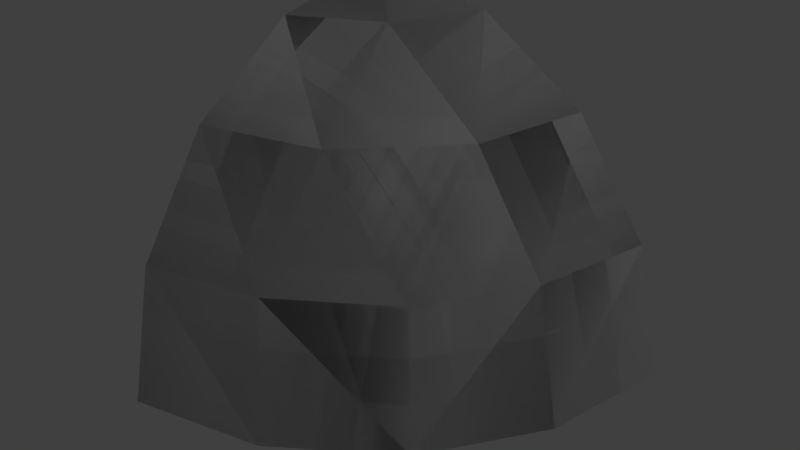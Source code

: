 # Source: Light_Corner_Round.blend  (saved by Blender 2.79.0; exported with 4.5.12 LTS)
import bpy
from mathutils import Matrix  # noqa: F401  (used for matrix-valued properties, if any)

bpy.ops.wm.read_factory_settings(use_empty=True)
scene = bpy.context.scene
scene.name = 'Scene'

# ---- collections
col_collection_1 = bpy.data.collections.new('Collection 1'); scene.collection.children.link(col_collection_1)

# ---- materials (node trees are filled in below, after node groups)
mat_rc_tetra_round_001 = bpy.data.materials.new('RC_Tetra_Round.001')
mat_rc_tetra_round_001.alpha_threshold = 0.0
mat_rc_tetra_round_001.use_transparent_shadow = False
mat_rc_tetra_round_001.roughness = 0.5
mat_rc_tetra_round = bpy.data.materials.new('RC_Tetra_Round')
mat_rc_tetra_round.alpha_threshold = 0.0
mat_rc_tetra_round.use_transparent_shadow = False
mat_rc_tetra_round.roughness = 0.5

# ---- material node trees

# ---- world
world_world = bpy.data.worlds.new('World'); scene.world = world_world
world_world.color = (0.05088, 0.05088, 0.05088)
world_world.use_sun_shadow = False
world_world.sun_shadow_jitter_overblur = 0.0
world_world.cycles.sampling_method = 'MANUAL'

# ---- lights
light_lamp = bpy.data.lights.new('Lamp', 'POINT')
light_lamp.transmission_factor = 0.0
light_lamp.cutoff_distance = 30.0
light_lamp.energy = 100.0
light_lamp.shadow_buffer_clip_start = 1.001
light_lamp.shadow_soft_size = 0.1
light_lamp.shadow_maximum_resolution = 0.006
light_lamp.use_absolute_resolution = True

# ---- meshes
me_rc_tetra_round_001 = bpy.data.meshes.new('RC_Tetra_Round.001')
me_rc_tetra_round_001.from_pydata([(0.4253, -0.5, -0.1173), (0.5014, -0.5, -0.5), (0.4253, -0.1173, -0.5), (0.3366, -0.1173, -0.1467), (0.2086, -0.5, 0.2071), (0.2086, 0.2071, -0.5), (0.1467, -0.1173, 0.146), (-0.1625, -0.1173, 0.3466), (0.1269, 0.2071, -0.1523), (-0.1475, 0.2071, 0.1221), (-0.5, 0.2071, 0.2064), (-0.1159, 0.4239, -0.5), (-0.2427, 0.4239, -0.2434), (-0.5, 0.4239, -0.118), (-0.5, 0.5, -0.5), (-0.5, -0.1173, 0.4232), (-0.1159, -0.5, 0.4239), (-0.5, -0.5, 0.4993), (0.5014, -0.5, -0.5), (-0.5, -0.5, -0.5), (0.4253, -0.1173, -0.5), (0.2086, 0.2071, -0.5), (-0.1159, 0.4239, -0.5), (-0.5, 0.5, -0.5), (-0.5, 0.4239, -0.118), (-0.5, 0.5, -0.5), (-0.5, -0.5, -0.5), (-0.5, 0.2071, 0.2064), (-0.5, -0.1173, 0.4232), (-0.5, -0.5, 0.4993), (-0.5, -0.5, 0.4993), (-0.5, -0.5, -0.5), (0.5014, -0.5, -0.5), (0.4253, -0.5, -0.1173), (0.2086, -0.5, 0.2071), (-0.1159, -0.5, 0.4239)], [], [(0, 1, 2), (0, 2, 3), (4, 0, 3), (3, 2, 5), (4, 3, 6), (4, 6, 7), (6, 3, 8), (3, 5, 8), (6, 8, 9), (7, 6, 9), (7, 9, 10), (8, 5, 11), (9, 8, 12), (8, 11, 12), (9, 12, 13), (10, 9, 13), (12, 11, 14), (13, 12, 14), (15, 7, 10), (16, 7, 15), (16, 4, 7), (17, 16, 15), (18, 19, 20), (19, 21, 20), (19, 22, 21), (19, 23, 22), (24, 25, 26), (27, 24, 26), (28, 27, 26), (29, 28, 26), (30, 31, 32), (32, 33, 30), (33, 34, 30), (34, 35, 30)])
me_rc_tetra_round_001.polygons.foreach_set('use_smooth', [True] * 34)
_k = set([(0, 1), (0, 4), (1, 2), (2, 5), (4, 16), (5, 11), (10, 13), (10, 15), (11, 14), (13, 14), (15, 17), (16, 17), (18, 19), (18, 20), (19, 23), (20, 21), (21, 22), (22, 23), (24, 25), (24, 27), (25, 26), (26, 29), (27, 28), (28, 29), (30, 31), (30, 35), (31, 32), (32, 33), (33, 34), (34, 35)])
me_rc_tetra_round_001.attributes.new('sharp_edge', 'BOOLEAN', 'EDGE').data.foreach_set('value', [ (min(e.vertices), max(e.vertices)) in _k for e in me_rc_tetra_round_001.edges])
_uv = me_rc_tetra_round_001.uv_layers.new(name='UVMap')
_uv.uv.foreach_set('vector', [0.4161, 0.7806, 0.4511, 0.8152, 0.4065, 0.8575, 0.4161, 0.7806, 0.4065, 0.8575, 0.3675, 0.818, 0.3555, 0.7377, 0.4161, 0.7806, 0.3675, 0.818, 0.3675, 0.818, 0.4065, 0.8575, 0.3561, 0.8928, 0.3555, 0.7377, 0.3675, 0.818, 0.3264, 0.7882, 0.3555, 0.7377, 0.3264, 0.7882, 0.2774, 0.7665, 0.3264, 0.7882, 0.3675, 0.818, 0.3225, 0.8511, 0.3675, 0.818, 0.3561, 0.8928, 0.3225, 0.8511, 0.3264, 0.7882, 0.3225, 0.8511, 0.2747, 0.8236, 0.2774, 0.7665, 0.3264, 0.7882, 0.2747, 0.8236, 0.2774, 0.7665, 0.2747, 0.8236, 0.221, 0.8152, 0.3225, 0.8511, 0.3561, 0.8928, 0.3003, 0.9192, 0.2747, 0.8236, 0.3225, 0.8511, 0.2693, 0.8874, 0.3225, 0.8511, 0.3003, 0.9192, 0.2693, 0.8874, 0.2747, 0.8236, 0.2693, 0.8874, 0.2262, 0.8766, 0.221, 0.8152, 0.2747, 0.8236, 0.2262, 0.8766, 0.2693, 0.8874, 0.3003, 0.9192, 0.2404, 0.9373, 0.2262, 0.8766, 0.2693, 0.8874, 0.2404, 0.9373, 0.2263, 0.7538, 0.2774, 0.7665, 0.221, 0.8152, 0.2881, 0.7069, 0.2774, 0.7665, 0.2263, 0.7538, 0.2881, 0.7069, 0.3555, 0.7377, 0.2774, 0.7665, 0.2405, 0.694, 0.2881, 0.7069, 0.2263, 0.7538, 0.9862, 0.6347, 0.9862, 0.7923, 0.9257, 0.6467, 0.9862, 0.7923, 0.8747, 0.6808, 0.9257, 0.6467, 0.9862, 0.7923, 0.8405, 0.7319, 0.8747, 0.6808, 0.9862, 0.7923, 0.8285, 0.7923, 0.8405, 0.7319, 0.9257, 0.6467, 0.9862, 0.6347, 0.9862, 0.7923, 0.8747, 0.6808, 0.9257, 0.6467, 0.9862, 0.7923, 0.8405, 0.7319, 0.8747, 0.6808, 0.9862, 0.7923, 0.8285, 0.7923, 0.8405, 0.7319, 0.9862, 0.7923, 0.9862, 0.6347, 0.9862, 0.7923, 0.8285, 0.7923, 0.8285, 0.7923, 0.8375, 0.7439, 0.9862, 0.6347, 0.8375, 0.7439, 0.8761, 0.6822, 0.9862, 0.6347, 0.8761, 0.6822, 0.9375, 0.6423, 0.9862, 0.6347])
me_rc_tetra_round_001.materials.append(mat_rc_tetra_round_001)
me_rc_tetra_round_001.use_remesh_preserve_volume = False
me_rc_tetra_round_001.use_remesh_preserve_attributes = False
me_rc_tetra_round_001.use_mirror_vertex_groups = False
me_rc_tetra_round_001.update()
me_rc_tetra_round_001.normals_split_custom_set([tuple(v) for v in zip(*[iter([0.9274, 0.2193, 0.3031, 0.9685, 0.1927, 0.1579, 0.8984, 0.3868, 0.208, 0.9274, 0.2193, 0.3031, 0.8984, 0.3868, 0.208, 0.8529, 0.3834, 0.3543, 0.7945, 0.2186, 0.5665, 0.9274, 0.2193, 0.3031, 0.8529, 0.3834, 0.3543, 0.8529, 0.3834, 0.3543, 0.8984, 0.3868, 0.208, 0.7135, 0.6795, 0.1708, 0.7945, 0.2186, 0.5665, 0.8529, 0.3834, 0.3543, 0.6499, 0.3838, 0.6559, 0.7945, 0.2186, 0.5665, 0.6499, 0.3838, 0.6559, 0.3481, 0.3852, 0.8547, 0.6499, 0.3838, 0.6559, 0.8529, 0.3834, 0.3543, 0.6285, 0.6934, 0.3525, 0.8529, 0.3834, 0.3543, 0.7135, 0.6795, 0.1708, 0.6285, 0.6934, 0.3525, 0.6499, 0.3838, 0.6559, 0.6285, 0.6934, 0.3525, 0.3557, 0.6944, 0.6256, 0.3481, 0.3852, 0.8547, 0.6499, 0.3838, 0.6559, 0.3557, 0.6944, 0.6256, 0.3481, 0.3852, 0.8547, 0.3557, 0.6944, 0.6256, 0.1669, 0.6853, 0.7089, 0.6285, 0.6934, 0.3525, 0.7135, 0.6795, 0.1708, 0.4082, 0.8994, 0.1563, 0.3557, 0.6944, 0.6256, 0.6285, 0.6934, 0.3525, 0.2864, 0.9139, 0.2877, 0.6285, 0.6934, 0.3525, 0.4082, 0.8994, 0.1563, 0.2864, 0.9139, 0.2877, 0.3557, 0.6944, 0.6256, 0.2864, 0.9139, 0.2877, 0.1558, 0.8987, 0.4101, 0.1669, 0.6853, 0.7089, 0.3557, 0.6944, 0.6256, 0.1558, 0.8987, 0.4101, 0.2864, 0.9139, 0.2877, 0.4082, 0.8994, 0.1563, 0.1445, 0.9788, 0.1452, 0.1558, 0.8987, 0.4101, 0.2864, 0.9139, 0.2877, 0.1445, 0.9788, 0.1452, 0.191, 0.3833, 0.9037, 0.3481, 0.3852, 0.8547, 0.1669, 0.6853, 0.7089, 0.3009, 0.2125, 0.9297, 0.3481, 0.3852, 0.8547, 0.191, 0.3833, 0.9037, 0.3009, 0.2125, 0.9297, 0.7945, 0.2186, 0.5665, 0.3481, 0.3852, 0.8547, 0.1535, 0.1928, 0.9692, 0.3009, 0.2125, 0.9297, 0.191, 0.3833, 0.9037, 0.0, 0.0, -1.0, 9.719e-09, 0.0, -1.0, 0.0, 0.0, -1.0, 9.719e-09, 0.0, -1.0, 1.944e-08, 0.0, -1.0, 0.0, 0.0, -1.0, 9.719e-09, 0.0, -1.0, 1.948e-08, 0.0, -1.0, 1.944e-08, 0.0, -1.0, 9.719e-09, 0.0, -1.0, 0.0, 0.0, -1.0, 1.948e-08, 0.0, -1.0, -1.0, 0.0, 0.0, -1.0, 0.0, 0.0, -1.0, 0.0, 0.0, -1.0, 0.0, 0.0, -1.0, 0.0, 0.0, -1.0, 0.0, 0.0, -1.0, 0.0, 0.0, -1.0, 0.0, 0.0, -1.0, 0.0, 0.0, -1.0, 0.0, 0.0, -1.0, 0.0, 0.0, -1.0, 0.0, 0.0, 5.925e-08, -1.0, -1.136e-07, 0.0, -1.0, 0.0, -8.325e-08, -1.0, -8.331e-08, -8.325e-08, -1.0, -8.331e-08, -4.044e-08, -1.0, 3.893e-08, 5.925e-08, -1.0, -1.136e-07, -4.044e-08, -1.0, 3.893e-08, 7.946e-07, -1.0, 1.183e-06, 5.925e-08, -1.0, -1.136e-07, 7.946e-07, -1.0, 1.183e-06, -2.675e-07, -1.0, -2.027e-06, 5.925e-08, -1.0, -1.136e-07])] * 3)])
me_rc_tetra_round = bpy.data.meshes.new('RC_Tetra_Round')
me_rc_tetra_round.from_pydata([(0.4253, -0.5, -0.1173), (0.5014, -0.5, -0.5), (0.4253, -0.1173, -0.5), (0.3366, -0.1173, -0.1467), (0.2086, -0.5, 0.2071), (0.2086, 0.2071, -0.5), (0.1467, -0.1173, 0.146), (-0.1625, -0.1173, 0.3466), (0.1269, 0.2071, -0.1523), (-0.1475, 0.2071, 0.1221), (-0.5, 0.2071, 0.2064), (-0.1159, 0.4239, -0.5), (-0.2427, 0.4239, -0.2434), (-0.5, 0.4239, -0.118), (-0.5, 0.5, -0.5), (-0.5, -0.1173, 0.4232), (-0.1159, -0.5, 0.4239), (-0.5, -0.5, 0.4993), (0.5014, -0.5, -0.5), (-0.5, -0.5, -0.5), (0.4253, -0.1173, -0.5), (0.2086, 0.2071, -0.5), (-0.1159, 0.4239, -0.5), (-0.5, 0.5, -0.5), (-0.5, 0.4239, -0.118), (-0.5, 0.5, -0.5), (-0.5, -0.5, -0.5), (-0.5, 0.2071, 0.2064), (-0.5, -0.1173, 0.4232), (-0.5, -0.5, 0.4993), (-0.5, -0.5, 0.4993), (-0.5, -0.5, -0.5), (0.5014, -0.5, -0.5), (0.4253, -0.5, -0.1173), (0.2086, -0.5, 0.2071), (-0.1159, -0.5, 0.4239)], [], [(0, 1, 2), (0, 2, 3), (4, 0, 3), (3, 2, 5), (4, 3, 6), (4, 6, 7), (6, 3, 8), (3, 5, 8), (6, 8, 9), (7, 6, 9), (7, 9, 10), (8, 5, 11), (9, 8, 12), (8, 11, 12), (9, 12, 13), (10, 9, 13), (12, 11, 14), (13, 12, 14), (15, 7, 10), (16, 7, 15), (16, 4, 7), (17, 16, 15), (18, 19, 20), (19, 21, 20), (19, 22, 21), (19, 23, 22), (24, 25, 26), (27, 24, 26), (28, 27, 26), (29, 28, 26), (30, 31, 32), (32, 33, 30), (33, 34, 30), (34, 35, 30)])
me_rc_tetra_round.polygons.foreach_set('use_smooth', [True] * 34)
_k = set([(0, 1), (0, 4), (1, 2), (2, 5), (4, 16), (5, 11), (10, 13), (10, 15), (11, 14), (13, 14), (15, 17), (16, 17), (18, 19), (18, 20), (19, 23), (20, 21), (21, 22), (22, 23), (24, 25), (24, 27), (25, 26), (26, 29), (27, 28), (28, 29), (30, 31), (30, 35), (31, 32), (32, 33), (33, 34), (34, 35)])
me_rc_tetra_round.attributes.new('sharp_edge', 'BOOLEAN', 'EDGE').data.foreach_set('value', [ (min(e.vertices), max(e.vertices)) in _k for e in me_rc_tetra_round.edges])
_uv = me_rc_tetra_round.uv_layers.new(name='UVMap')
_uv.uv.foreach_set('vector', [0.4161, 0.7806, 0.4511, 0.8152, 0.4065, 0.8575, 0.4161, 0.7806, 0.4065, 0.8575, 0.3675, 0.818, 0.3555, 0.7377, 0.4161, 0.7806, 0.3675, 0.818, 0.3675, 0.818, 0.4065, 0.8575, 0.3561, 0.8928, 0.3555, 0.7377, 0.3675, 0.818, 0.3264, 0.7882, 0.3555, 0.7377, 0.3264, 0.7882, 0.2774, 0.7665, 0.3264, 0.7882, 0.3675, 0.818, 0.3225, 0.8511, 0.3675, 0.818, 0.3561, 0.8928, 0.3225, 0.8511, 0.3264, 0.7882, 0.3225, 0.8511, 0.2747, 0.8236, 0.2774, 0.7665, 0.3264, 0.7882, 0.2747, 0.8236, 0.2774, 0.7665, 0.2747, 0.8236, 0.221, 0.8152, 0.3225, 0.8511, 0.3561, 0.8928, 0.3003, 0.9192, 0.2747, 0.8236, 0.3225, 0.8511, 0.2693, 0.8874, 0.3225, 0.8511, 0.3003, 0.9192, 0.2693, 0.8874, 0.2747, 0.8236, 0.2693, 0.8874, 0.2262, 0.8766, 0.221, 0.8152, 0.2747, 0.8236, 0.2262, 0.8766, 0.2693, 0.8874, 0.3003, 0.9192, 0.2404, 0.9373, 0.2262, 0.8766, 0.2693, 0.8874, 0.2404, 0.9373, 0.2263, 0.7538, 0.2774, 0.7665, 0.221, 0.8152, 0.2881, 0.7069, 0.2774, 0.7665, 0.2263, 0.7538, 0.2881, 0.7069, 0.3555, 0.7377, 0.2774, 0.7665, 0.2405, 0.694, 0.2881, 0.7069, 0.2263, 0.7538, 0.9862, 0.6347, 0.9862, 0.7923, 0.9257, 0.6467, 0.9862, 0.7923, 0.8747, 0.6808, 0.9257, 0.6467, 0.9862, 0.7923, 0.8405, 0.7319, 0.8747, 0.6808, 0.9862, 0.7923, 0.8285, 0.7923, 0.8405, 0.7319, 0.9257, 0.6467, 0.9862, 0.6347, 0.9862, 0.7923, 0.8747, 0.6808, 0.9257, 0.6467, 0.9862, 0.7923, 0.8405, 0.7319, 0.8747, 0.6808, 0.9862, 0.7923, 0.8285, 0.7923, 0.8405, 0.7319, 0.9862, 0.7923, 0.9862, 0.6347, 0.9862, 0.7923, 0.8285, 0.7923, 0.8285, 0.7923, 0.8375, 0.7439, 0.9862, 0.6347, 0.8375, 0.7439, 0.8761, 0.6822, 0.9862, 0.6347, 0.8761, 0.6822, 0.9375, 0.6423, 0.9862, 0.6347])
me_rc_tetra_round.materials.append(mat_rc_tetra_round)
me_rc_tetra_round.use_remesh_preserve_volume = False
me_rc_tetra_round.use_remesh_preserve_attributes = False
me_rc_tetra_round.use_mirror_vertex_groups = False
me_rc_tetra_round.update()
me_rc_tetra_round.normals_split_custom_set([tuple(v) for v in zip(*[iter([0.9274, 0.2193, 0.3031, 0.9685, 0.1927, 0.1579, 0.8984, 0.3868, 0.208, 0.9274, 0.2193, 0.3031, 0.8984, 0.3868, 0.208, 0.8529, 0.3834, 0.3543, 0.7945, 0.2186, 0.5665, 0.9274, 0.2193, 0.3031, 0.8529, 0.3834, 0.3543, 0.8529, 0.3834, 0.3543, 0.8984, 0.3868, 0.208, 0.7135, 0.6795, 0.1708, 0.7945, 0.2186, 0.5665, 0.8529, 0.3834, 0.3543, 0.6499, 0.3838, 0.6559, 0.7945, 0.2186, 0.5665, 0.6499, 0.3838, 0.6559, 0.3481, 0.3852, 0.8547, 0.6499, 0.3838, 0.6559, 0.8529, 0.3834, 0.3543, 0.6285, 0.6934, 0.3525, 0.8529, 0.3834, 0.3543, 0.7135, 0.6795, 0.1708, 0.6285, 0.6934, 0.3525, 0.6499, 0.3838, 0.6559, 0.6285, 0.6934, 0.3525, 0.3557, 0.6944, 0.6256, 0.3481, 0.3852, 0.8547, 0.6499, 0.3838, 0.6559, 0.3557, 0.6944, 0.6256, 0.3481, 0.3852, 0.8547, 0.3557, 0.6944, 0.6256, 0.1669, 0.6853, 0.7089, 0.6285, 0.6934, 0.3525, 0.7135, 0.6795, 0.1708, 0.4082, 0.8994, 0.1563, 0.3557, 0.6944, 0.6256, 0.6285, 0.6934, 0.3525, 0.2864, 0.9139, 0.2877, 0.6285, 0.6934, 0.3525, 0.4082, 0.8994, 0.1563, 0.2864, 0.9139, 0.2877, 0.3557, 0.6944, 0.6256, 0.2864, 0.9139, 0.2877, 0.1558, 0.8987, 0.4101, 0.1669, 0.6853, 0.7089, 0.3557, 0.6944, 0.6256, 0.1558, 0.8987, 0.4101, 0.2864, 0.9139, 0.2877, 0.4082, 0.8994, 0.1563, 0.1445, 0.9788, 0.1452, 0.1558, 0.8987, 0.4101, 0.2864, 0.9139, 0.2877, 0.1445, 0.9788, 0.1452, 0.191, 0.3833, 0.9037, 0.3481, 0.3852, 0.8547, 0.1669, 0.6853, 0.7089, 0.3009, 0.2125, 0.9297, 0.3481, 0.3852, 0.8547, 0.191, 0.3833, 0.9037, 0.3009, 0.2125, 0.9297, 0.7945, 0.2186, 0.5665, 0.3481, 0.3852, 0.8547, 0.1535, 0.1928, 0.9692, 0.3009, 0.2125, 0.9297, 0.191, 0.3833, 0.9037, 0.0, 0.0, -1.0, 9.719e-09, 0.0, -1.0, 0.0, 0.0, -1.0, 9.719e-09, 0.0, -1.0, 1.944e-08, 0.0, -1.0, 0.0, 0.0, -1.0, 9.719e-09, 0.0, -1.0, 1.948e-08, 0.0, -1.0, 1.944e-08, 0.0, -1.0, 9.719e-09, 0.0, -1.0, 0.0, 0.0, -1.0, 1.948e-08, 0.0, -1.0, -1.0, 0.0, 0.0, -1.0, 0.0, 0.0, -1.0, 0.0, 0.0, -1.0, 0.0, 0.0, -1.0, 0.0, 0.0, -1.0, 0.0, 0.0, -1.0, 0.0, 0.0, -1.0, 0.0, 0.0, -1.0, 0.0, 0.0, -1.0, 0.0, 0.0, -1.0, 0.0, 0.0, -1.0, 0.0, 0.0, 5.925e-08, -1.0, -1.136e-07, 0.0, -1.0, 0.0, -8.325e-08, -1.0, -8.331e-08, -8.325e-08, -1.0, -8.331e-08, -4.044e-08, -1.0, 3.893e-08, 5.925e-08, -1.0, -1.136e-07, -4.044e-08, -1.0, 3.893e-08, 7.946e-07, -1.0, 1.183e-06, 5.925e-08, -1.0, -1.136e-07, 7.946e-07, -1.0, 1.183e-06, -2.675e-07, -1.0, -2.027e-06, 5.925e-08, -1.0, -1.136e-07])] * 3)])

# ---- objects
ob_rc_tetra_round_001 = bpy.data.objects.new('RC_Tetra_Round.001', me_rc_tetra_round_001)
ob_rc_tetra_round = bpy.data.objects.new('RC_Tetra_Round', me_rc_tetra_round)
ob_lamp = bpy.data.objects.new('Lamp', light_lamp)

# ---- transforms, parenting, visibility, modifiers, constraints
ob_rc_tetra_round_001.location = (0.0, 0.0, 0.0)
ob_rc_tetra_round_001.rotation_euler = (1.571, -0.0, 0.0)
ob_rc_tetra_round_001.lineart.crease_threshold = 0.0
ob_rc_tetra_round.location = (0.0, 0.0, 0.0)
ob_rc_tetra_round.rotation_euler = (1.571, -0.0, 0.0)
ob_rc_tetra_round.lineart.crease_threshold = 0.0
ob_lamp.location = (4.076, 1.005, 5.904)
ob_lamp.rotation_euler = (0.6503, 0.05522, 1.866)
ob_lamp.lock_rotations_4d = False
ob_lamp.empty_display_type = 'ARROWS'
ob_lamp.color = (0.0, 0.0, 0.0, 0.0)
ob_lamp.lineart.crease_threshold = 0.0

# ---- collection membership
col_collection_1.objects.link(ob_rc_tetra_round_001)
col_collection_1.objects.link(ob_rc_tetra_round)
col_collection_1.objects.link(ob_lamp)

# ---- scene / render settings (as saved in the file)
scene.frame_start = 1; scene.frame_end = 250; scene.frame_set(1)
scene.render.engine = 'BLENDER_EEVEE_NEXT'
scene.render.resolution_percentage = 50
scene.render.dither_intensity = 0.0
scene.cycles.use_denoising = False
scene.cycles.samples = 128
scene.cycles.sampling_pattern = 'TABULATED_SOBOL'
scene.cycles.use_adaptive_sampling = False
scene.cycles.use_light_tree = False
scene.cycles.blur_glossy = 0.0
scene.cycles.sample_clamp_indirect = 0.0
scene.view_settings.view_transform = 'Standard'
bpy.context.view_layer.update()

# ---- added for rendering (the .blend has no active camera): camera
cam_auto = bpy.data.cameras.new('AutoCamera')
cam_auto.lens = 50.0
cam_auto.sensor_width = 36.0
cam_auto.clip_end = 1000.0
ob_auto_camera = bpy.data.objects.new('AutoCamera', cam_auto)
scene.collection.objects.link(ob_auto_camera)
ob_auto_camera.location = (1.60365, -1.92315, 1.28234)
ob_auto_camera.rotation_euler = (1.09748, -7.21219e-08, 0.694738)
scene.camera = ob_auto_camera
bpy.context.view_layer.update()
